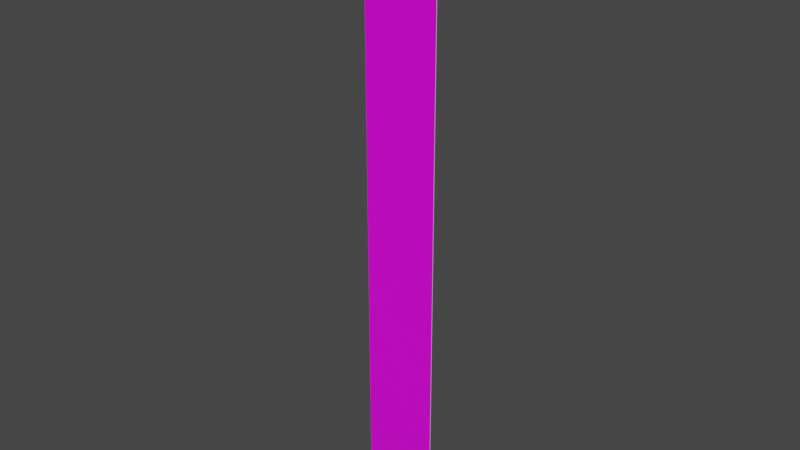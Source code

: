 # Source: rechteck_2000_250.blend  (saved by Blender 3.2.14; exported with 4.5.12 LTS)
import bpy
from mathutils import Matrix  # noqa: F401  (used for matrix-valued properties, if any)

bpy.ops.wm.read_factory_settings(use_empty=True)
scene = bpy.context.scene
scene.name = 'Scene'

# ---- collections
col_collection = bpy.data.collections.new('Collection'); scene.collection.children.link(col_collection)

# ---- images (referenced by path relative to the original .blend; pixels are not part of the script)
import os
ASSET_DIR = os.environ.get("B2B_ASSET_DIR", "")  # directory of the original .blend (textures are referenced by path, not embedded)
HERE = os.path.dirname(os.path.abspath(__file__))  # packed textures are extracted next to this script under _unpacked/

def load_image(name, relpath, width, height, colorspace="sRGB"):
    """Load a texture the original file referenced (path relative to the .blend, or extracted next to this script)."""
    p = next((c for c in (os.path.join(HERE, relpath), os.path.join(ASSET_DIR, relpath)) if relpath and os.path.exists(c)), "")
    if p:
        img = bpy.data.images.load(p, check_existing=True)
        img.name = name
    else:  # same state as the original file: an image datablock whose file is absent (Cycles renders it pink)
        img = bpy.data.images.new(name, width, height)
        img.source = "FILE"
        img.filepath = "//" + (relpath or name)
    img.colorspace_settings.name = colorspace
    return img
img_rohling_jpg = load_image('rohling.jpg', 'rohling.jpg', 1024, 1024, 'sRGB')

# ---- materials (node trees are filled in below, after node groups)
mat_material = bpy.data.materials.new('Material')
mat_material.alpha_threshold = 0.0
mat_material.use_transparent_shadow = False
mat_material.line_color = (0.0, 0.0, 0.0, 1.0)
mat_material_001 = bpy.data.materials.new('Material.001')
mat_material_001.use_transparent_shadow = False

# ---- material node trees
mat_material.use_nodes = True; mat_material.node_tree.nodes.clear()
_N = mat_material.node_tree.nodes; _L = mat_material.node_tree.links
n0 = _N.new('ShaderNodeOutputMaterial'); n0.name = 'Material Output'; n0.location = (300, 300)
n1 = _N.new('ShaderNodeBsdfPrincipled'); n1.name = 'Principled BSDF'; n1.location = (10, 300)
n1.distribution = 'GGX'
n1.subsurface_method = 'RANDOM_WALK_SKIN'
n1.inputs[2].default_value = 0.4
n1.inputs[3].default_value = 1.45
n1.inputs[27].default_value = (0.0, 0.0, 0.0, 1.0)
n1.inputs[28].default_value = 1.0
n2 = _N.new('ShaderNodeTexImage'); n2.name = 'Image Texture'; n2.location = (-280, 280)
n2.image = img_rohling_jpg
_L.new(n1.outputs[0], n0.inputs[0])
_L.new(n2.outputs[0], n1.inputs[0])
n0.is_active_output = True
mat_material_001.use_nodes = True; mat_material_001.node_tree.nodes.clear()
_N = mat_material_001.node_tree.nodes; _L = mat_material_001.node_tree.links
n0 = _N.new('ShaderNodeBsdfPrincipled'); n0.name = 'Principled BSDF'; n0.location = (10, 300)
n0.distribution = 'GGX'
n0.subsurface_method = 'RANDOM_WALK_SKIN'
n0.inputs[3].default_value = 1.45
n0.inputs[27].default_value = (0.0, 0.0, 0.0, 1.0)
n0.inputs[28].default_value = 1.0
n1 = _N.new('ShaderNodeOutputMaterial'); n1.name = 'Material Output'; n1.location = (300, 300)
_L.new(n0.outputs[0], n1.inputs[0])
n1.is_active_output = True

# ---- world
world_world = bpy.data.worlds.new('World'); scene.world = world_world
world_world.use_nodes = True; world_world.node_tree.nodes.clear()
_N = world_world.node_tree.nodes; _L = world_world.node_tree.links
n0 = _N.new('ShaderNodeOutputWorld'); n0.name = 'World Output'; n0.location = (300, 300)
n1 = _N.new('ShaderNodeBackground'); n1.name = 'Background'; n1.location = (10, 300)
n1.inputs[0].default_value = (0.05088, 0.05088, 0.05088, 1.0)
_L.new(n1.outputs[0], n0.inputs[0])
n0.is_active_output = True
world_world.color = (0.05088, 0.05088, 0.05088)
world_world.use_sun_shadow = False
world_world.sun_shadow_jitter_overblur = 0.0

# ---- meshes
me_plane = bpy.data.meshes.new('Plane')
me_plane.from_pydata([(-0.08429, 0.0, -4.371e-08), (-0.125, 0.04071, -4.371e-08), (-0.09065, 0.0005013, -4.371e-08), (-0.09687, 0.001993, -4.371e-08), (-0.1028, 0.004438, -4.371e-08), (-0.1082, 0.007776, -4.371e-08), (-0.1131, 0.01193, -4.371e-08), (-0.1172, 0.01678, -4.371e-08), (-0.1206, 0.02223, -4.371e-08), (-0.123, 0.02813, -4.371e-08), (-0.1245, 0.03435, -4.371e-08), (0.125, 0.04071, -4.371e-08), (0.08429, 0.0, -4.371e-08), (0.1245, 0.03435, -4.371e-08), (0.123, 0.02813, -4.371e-08), (0.1206, 0.02223, -4.371e-08), (0.1172, 0.01678, -4.371e-08), (0.1131, 0.01193, -4.371e-08), (0.1082, 0.007776, -4.371e-08), (0.1028, 0.004438, -4.371e-08), (0.09687, 0.001993, -4.371e-08), (0.09065, 0.0005013, -4.371e-08), (-0.125, 1.959, -4.371e-08), (-0.08429, 2.0, -4.371e-08), (-0.1245, 1.966, -4.371e-08), (-0.123, 1.972, -4.371e-08), (-0.1206, 1.978, -4.371e-08), (-0.1172, 1.983, -4.371e-08), (-0.1131, 1.988, -4.371e-08), (-0.1082, 1.992, -4.371e-08), (-0.1028, 1.996, -4.371e-08), (-0.09687, 1.998, -4.371e-08), (-0.09065, 1.999, -4.371e-08), (0.08429, 2.0, -4.371e-08), (0.125, 1.959, -4.371e-08), (0.09065, 1.999, -4.371e-08), (0.09687, 1.998, -4.371e-08), (0.1028, 1.996, -4.371e-08), (0.1082, 1.992, -4.371e-08), (0.1131, 1.988, -4.371e-08), (0.1172, 1.983, -4.371e-08), (0.1206, 1.978, -4.371e-08), (0.123, 1.972, -4.371e-08), (0.1245, 1.966, -4.371e-08), (-0.08429, 2.0, 0.002), (-0.125, 1.959, 0.002), (-0.09065, 1.999, 0.002), (-0.09687, 1.998, 0.002), (-0.1028, 1.996, 0.002), (-0.1082, 1.992, 0.002), (-0.1131, 1.988, 0.002), (-0.1172, 1.983, 0.002), (-0.1206, 1.978, 0.002), (-0.123, 1.972, 0.002), (-0.1245, 1.966, 0.002), (-0.125, 0.04071, 0.002), (-0.08429, 0.0, 0.002), (-0.1245, 0.03435, 0.002), (-0.123, 0.02813, 0.002), (-0.1206, 0.02223, 0.002), (-0.1172, 0.01678, 0.002), (-0.1131, 0.01193, 0.002), (-0.1082, 0.007776, 0.002), (-0.1028, 0.004438, 0.002), (-0.09687, 0.001993, 0.002), (-0.09065, 0.0005013, 0.002), (0.08429, 0.0, 0.002), (0.125, 0.04071, 0.002), (0.09065, 0.0005013, 0.002), (0.09687, 0.001993, 0.002), (0.1028, 0.004438, 0.002), (0.1082, 0.007776, 0.002), (0.1131, 0.01193, 0.002), (0.1172, 0.01678, 0.002), (0.1206, 0.02223, 0.002), (0.123, 0.02813, 0.002), (0.1245, 0.03435, 0.002), (0.125, 1.959, 0.002), (0.08429, 2.0, 0.002), (0.1245, 1.966, 0.002), (0.123, 1.972, 0.002), (0.1206, 1.978, 0.002), (0.1172, 1.983, 0.002), (0.1131, 1.988, 0.002), (0.1082, 1.992, 0.002), (0.1028, 1.996, 0.002), (0.09687, 1.998, 0.002), (0.09065, 1.999, 0.002)], [], [(0, 12, 66, 56), (33, 23, 44, 78), (0, 2, 3, 4, 5, 6, 7, 8, 9, 10, 1, 22, 24, 25, 26, 27, 28, 29, 30, 31, 32, 23, 33, 35, 36, 37, 38, 39, 40, 41, 42, 43, 34, 11, 13, 14, 15, 16, 17, 18, 19, 20, 21, 12), (55, 57, 58, 59, 60, 61, 62, 63, 64, 65, 56, 66, 68, 69, 70, 71, 72, 73, 74, 75, 76, 67, 77, 79, 80, 81, 82, 83, 84, 85, 86, 87, 78, 44, 46, 47, 48, 49, 50, 51, 52, 53, 54, 45), (11, 34, 77, 67), (33, 78, 87, 35), (35, 87, 86, 36), (36, 86, 85, 37), (37, 85, 84, 38), (38, 84, 83, 39), (39, 83, 82, 40), (40, 82, 81, 41), (41, 81, 80, 42), (42, 80, 79, 43), (43, 79, 77, 34), (66, 12, 21, 68), (68, 21, 20, 69), (69, 20, 19, 70), (70, 19, 18, 71), (71, 18, 17, 72), (72, 17, 16, 73), (73, 16, 15, 74), (74, 15, 14, 75), (75, 14, 13, 76), (76, 13, 11, 67), (0, 56, 65, 2), (2, 65, 64, 3), (3, 64, 63, 4), (4, 63, 62, 5), (5, 62, 61, 6), (6, 61, 60, 7), (7, 60, 59, 8), (8, 59, 58, 9), (9, 58, 57, 10), (10, 57, 55, 1), (44, 23, 32, 46), (46, 32, 31, 47), (47, 31, 30, 48), (48, 30, 29, 49), (49, 29, 28, 50), (50, 28, 27, 51), (51, 27, 26, 52), (52, 26, 25, 53), (53, 25, 24, 54), (54, 24, 22, 45), (22, 1, 55, 45)])
me_plane.polygons.foreach_set('material_index', [1, 1, 1, 0, 1, 1, 1, 1, 1, 1, 1, 1, 1, 1, 1, 1, 1, 1, 1, 1, 1, 1, 1, 1, 1, 1, 1, 1, 1, 1, 1, 1, 1, 1, 1, 1, 1, 1, 1, 1, 1, 1, 1, 1, 1, 1])
_uv = me_plane.uv_layers.new(name='UVMap')
_uv.uv.foreach_set('vector', [0.1629, 0.0, 0.8371, 0.0, 0.8371, 0.0, 0.1629, 0.0, 0.8371, 1.0, 0.1629, 1.0, 0.1629, 1.0, 0.8371, 1.0, 0.1629, 0.0, 0.1374, 8.354e-05, 0.1125, 0.0003321, 0.08892, 0.0007396, 0.06713, 0.001296, 0.0159, 0.001988, 0.01037, 0.008392, 0.005917, 0.01112, 0.002657, 0.01407, 0.0006684, 0.01717, 0.0, 0.02036, 0.0, 0.9796, 0.0006684, 0.9828, 0.002657, 0.9859, 0.005917, 0.9889, 0.01037, 0.9916, 0.0159, 0.998, 0.06713, 0.9987, 0.08892, 0.9993, 0.1125, 0.9997, 0.1374, 0.9999, 0.1629, 1.0, 0.8371, 1.0, 0.8626, 0.9999, 0.8875, 0.9997, 0.9111, 0.9993, 0.9329, 0.9987, 0.9841, 0.998, 0.9896, 0.9916, 0.9941, 0.9889, 0.9973, 0.9859, 0.9993, 0.9828, 1.0, 0.9796, 1.0, 0.02036, 0.9993, 0.01717, 0.9973, 0.01407, 0.9941, 0.01112, 0.9896, 0.008392, 0.9841, 0.001988, 0.9329, 0.001296, 0.9111, 0.0007396, 0.8875, 0.0003321, 0.8626, 8.354e-05, 0.8371, 0.0, 0.004814, 0.02075, 0.006799, 0.01757, 0.01271, 0.01447, 0.02239, 0.01152, 0.03562, 0.008799, 0.05205, 0.006372, 0.0713, 0.004299, 0.09288, 0.002631, 0.1163, 0.00141, 0.1409, 0.0006643, 0.1661, 0.0004139, 0.8339, 0.0004139, 0.8591, 0.0006643, 0.8837, 0.00141, 0.9071, 0.002631, 0.9287, 0.004299, 0.9479, 0.006372, 0.9644, 0.008799, 0.9776, 0.01152, 0.9873, 0.01447, 0.9932, 0.01757, 0.9952, 0.02075, 0.9952, 0.9792, 0.9932, 0.9824, 0.9873, 0.9855, 0.9776, 0.9885, 0.9644, 0.9912, 0.9479, 0.9936, 0.9287, 0.9957, 0.9071, 0.9974, 0.8837, 0.9986, 0.8591, 0.9993, 0.8339, 0.9996, 0.1661, 0.9996, 0.1409, 0.9993, 0.1163, 0.9986, 0.09288, 0.9974, 0.0713, 0.9957, 0.05205, 0.9936, 0.03562, 0.9912, 0.02239, 0.9885, 0.01271, 0.9855, 0.006799, 0.9824, 0.004814, 0.9792, 1.0, 0.02036, 1.0, 0.9796, 1.0, 0.9796, 1.0, 0.02036, 0.8371, 1.0, 0.8371, 1.0, 0.8626, 0.9999, 0.8626, 0.9999, 0.8626, 0.9999, 0.8626, 0.9999, 0.8875, 0.9997, 0.8875, 0.9997, 0.8875, 0.9997, 0.8875, 0.9997, 0.9111, 0.9993, 0.9111, 0.9993, 0.9111, 0.9993, 0.9111, 0.9993, 0.9329, 0.9987, 0.9329, 0.9987, 0.9329, 0.9987, 0.9329, 0.9987, 0.9841, 0.998, 0.9841, 0.998, 0.9841, 0.998, 0.9841, 0.998, 0.9896, 0.9916, 0.9896, 0.9916, 0.9896, 0.9916, 0.9896, 0.9916, 0.9941, 0.9889, 0.9941, 0.9889, 0.9941, 0.9889, 0.9941, 0.9889, 0.9973, 0.9859, 0.9973, 0.9859, 0.9973, 0.9859, 0.9973, 0.9859, 0.9993, 0.9828, 0.9993, 0.9828, 0.9993, 0.9828, 0.9993, 0.9828, 1.0, 0.9796, 1.0, 0.9796, 0.8371, 0.0, 0.8371, 0.0, 0.8626, 8.354e-05, 0.8626, 8.354e-05, 0.8626, 8.354e-05, 0.8626, 8.354e-05, 0.8875, 0.0003321, 0.8875, 0.0003321, 0.8875, 0.0003321, 0.8875, 0.0003321, 0.9111, 0.0007396, 0.9111, 0.0007396, 0.9111, 0.0007396, 0.9111, 0.0007396, 0.9329, 0.001296, 0.9329, 0.001296, 0.9329, 0.001296, 0.9329, 0.001296, 0.9841, 0.001988, 0.9841, 0.001988, 0.9841, 0.001988, 0.9841, 0.001988, 0.9896, 0.008392, 0.9896, 0.008392, 0.9896, 0.008392, 0.9896, 0.008392, 0.9941, 0.01112, 0.9941, 0.01112, 0.9941, 0.01112, 0.9941, 0.01112, 0.9973, 0.01407, 0.9973, 0.01407, 0.9973, 0.01407, 0.9973, 0.01407, 0.9993, 0.01717, 0.9993, 0.01717, 0.9993, 0.01717, 0.9993, 0.01717, 1.0, 0.02036, 1.0, 0.02036, 0.1629, 0.0, 0.1629, 0.0, 0.1374, 8.354e-05, 0.1374, 8.354e-05, 0.1374, 8.354e-05, 0.1374, 8.354e-05, 0.1125, 0.0003321, 0.1125, 0.0003321, 0.1125, 0.0003321, 0.1125, 0.0003321, 0.08892, 0.0007396, 0.08892, 0.0007396, 0.08892, 0.0007396, 0.08892, 0.0007396, 0.06713, 0.001296, 0.06713, 0.001296, 0.06713, 0.001296, 0.06713, 0.001296, 0.0159, 0.001988, 0.0159, 0.001988, 0.0159, 0.001988, 0.0159, 0.001988, 0.01037, 0.008392, 0.01037, 0.008392, 0.01037, 0.008392, 0.01037, 0.008392, 0.005917, 0.01112, 0.005917, 0.01112, 0.005917, 0.01112, 0.005917, 0.01112, 0.002657, 0.01407, 0.002657, 0.01407, 0.002657, 0.01407, 0.002657, 0.01407, 0.0006684, 0.01717, 0.0006684, 0.01717, 0.0006684, 0.01717, 0.0006684, 0.01717, 0.0, 0.02036, 0.0, 0.02036, 0.1629, 1.0, 0.1629, 1.0, 0.1374, 0.9999, 0.1374, 0.9999, 0.1374, 0.9999, 0.1374, 0.9999, 0.1125, 0.9997, 0.1125, 0.9997, 0.1125, 0.9997, 0.1125, 0.9997, 0.08892, 0.9993, 0.08892, 0.9993, 0.08892, 0.9993, 0.08892, 0.9993, 0.06713, 0.9987, 0.06713, 0.9987, 0.06713, 0.9987, 0.06713, 0.9987, 0.0159, 0.998, 0.0159, 0.998, 0.0159, 0.998, 0.0159, 0.998, 0.01037, 0.9916, 0.01037, 0.9916, 0.01037, 0.9916, 0.01037, 0.9916, 0.005917, 0.9889, 0.005917, 0.9889, 0.005917, 0.9889, 0.005917, 0.9889, 0.002657, 0.9859, 0.002657, 0.9859, 0.002657, 0.9859, 0.002657, 0.9859, 0.0006684, 0.9828, 0.0006684, 0.9828, 0.0006684, 0.9828, 0.0006684, 0.9828, 0.0, 0.9796, 0.0, 0.9796, 0.0, 0.9796, 0.0, 0.02036, 0.0, 0.02036, 0.0, 0.9796])
me_plane.materials.append(mat_material)
me_plane.materials.append(mat_material_001)
me_plane.update()

# ---- objects
ob_plane = bpy.data.objects.new('Plane', me_plane)

# ---- transforms, parenting, visibility, modifiers, constraints
ob_plane.location = (0.0, 0.0, 0.0)
ob_plane.rotation_euler = (1.571, 0.0, 0.0)

# ---- collection membership
col_collection.objects.link(ob_plane)

# ---- scene / render settings (as saved in the file)
scene.frame_start = 1; scene.frame_end = 250; scene.frame_set(1)
scene.render.engine = 'BLENDER_EEVEE_NEXT'
scene.cycles.sampling_pattern = 'TABULATED_SOBOL'
scene.cycles.use_light_tree = False
scene.view_settings.view_transform = 'Filmic'
bpy.context.view_layer.update()

# ---- added for rendering (the .blend has no active camera and no usable light): camera, sun
cam_auto = bpy.data.cameras.new('AutoCamera')
cam_auto.lens = 50.0
cam_auto.sensor_width = 36.0
cam_auto.clip_end = 1000.0
ob_auto_camera = bpy.data.objects.new('AutoCamera', cam_auto)
scene.collection.objects.link(ob_auto_camera)
ob_auto_camera.location = (1.86485, -2.23882, 2.49188)
ob_auto_camera.rotation_euler = (1.09748, -7.21219e-08, 0.694738)
scene.camera = ob_auto_camera
light_auto_sun = bpy.data.lights.new('AutoSun', 'SUN')
light_auto_sun.energy = 3.0
light_auto_sun.angle = 0.0523599
ob_auto_sun = bpy.data.objects.new('AutoSun', light_auto_sun)
scene.collection.objects.link(ob_auto_sun)
ob_auto_sun.rotation_euler = (0.872665, 0.174533, 0.523599)
bpy.context.view_layer.update()
